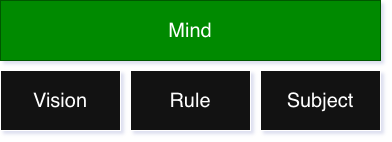

The diagram above was exported from draw.io. Its source (the exported page's mxGraphModel, read from the mxfile embedded in the PNG):
<mxGraphModel dx="2076" dy="876" grid="1" gridSize="10" guides="1" tooltips="1" connect="1" arrows="1" fold="1" page="1" pageScale="1" pageWidth="850" pageHeight="1100" math="0" shadow="0">
  <root>
    <mxCell id="0" />
    <mxCell id="1" parent="0" />
    <mxCell id="L6JpwooWpT-y7cJZezbS-4" parent="1" style="whiteSpace=wrap;html=1;fontSize=20;" value="Rule" vertex="1">
      <mxGeometry height="60" width="120" x="-670" y="110" as="geometry" />
    </mxCell>
    <mxCell id="L6JpwooWpT-y7cJZezbS-8" parent="1" style="whiteSpace=wrap;html=1;fontSize=20;" value="Subject" vertex="1">
      <mxGeometry height="60" width="120" x="-540" y="110" as="geometry" />
    </mxCell>
    <mxCell id="L6JpwooWpT-y7cJZezbS-12" parent="1" style="whiteSpace=wrap;html=1;fontSize=20;" value="Vision" vertex="1">
      <mxGeometry height="60" width="120" x="-800" y="110" as="geometry" />
    </mxCell>
    <mxCell id="L6JpwooWpT-y7cJZezbS-13" parent="1" style="whiteSpace=wrap;html=1;fontSize=20;fontColor=#ffffff;fillColor=#008a00;strokeColor=#005700;" value="Mind" vertex="1">
      <mxGeometry height="60" width="380" x="-800" y="40" as="geometry" />
    </mxCell>
  </root>
</mxGraphModel>